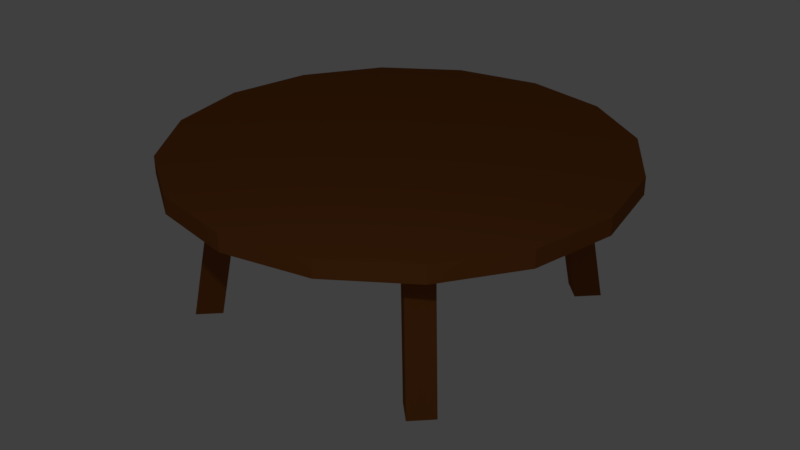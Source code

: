 # Source: table.blend  (saved by Blender 2.79.0; exported with 4.5.12 LTS)
import bpy
from mathutils import Matrix  # noqa: F401  (used for matrix-valued properties, if any)

bpy.ops.wm.read_factory_settings(use_empty=True)
scene = bpy.context.scene
scene.name = 'Scene'

# ---- collections
col_collection_1 = bpy.data.collections.new('Collection 1'); scene.collection.children.link(col_collection_1)

# ---- materials (node trees are filled in below, after node groups)
mat_wood_001 = bpy.data.materials.new('wood.001')
mat_wood_001.alpha_threshold = 0.0
mat_wood_001.use_transparent_shadow = False
mat_wood_001.diffuse_color = (0.2738, 0.08886, 0.02021, 1.0)
mat_wood_001.roughness = 0.5

# ---- material node trees

# ---- world
world_world = bpy.data.worlds.new('World'); scene.world = world_world
world_world.color = (0.05088, 0.05088, 0.05088)
world_world.use_sun_shadow = False
world_world.sun_shadow_jitter_overblur = 0.0
world_world.cycles.sampling_method = 'MANUAL'

# ---- lights
light_lamp = bpy.data.lights.new('Lamp', 'POINT')
light_lamp.transmission_factor = 0.0
light_lamp.cutoff_distance = 30.0
light_lamp.energy = 100.0
light_lamp.shadow_buffer_clip_start = 1.001
light_lamp.shadow_soft_size = 0.1
light_lamp.shadow_maximum_resolution = 0.006
light_lamp.use_absolute_resolution = True

# ---- meshes
me_cylinder_001 = bpy.data.meshes.new('Cylinder.001')
me_cylinder_001.from_pydata([(2.207, -0.9143, 1.541), (2.207, -0.9143, 1.724), (1.689, -1.689, 1.541), (1.689, -1.689, 1.724), (0.9143, -2.207, 1.541), (0.9143, -2.207, 1.724), (1.4, -1.2, 0.0), (1.2, -1.0, 1.541), (1.6, -1.4, 0.0), (1.4, -1.2, 1.541), (1.4, -1.6, 0.0), (1.2, -1.4, 1.541), (1.2, -1.4, 0.0), (1.0, -1.2, 1.541), (0.0, -2.389, 1.724), (0.0, -2.389, 1.541), (-2.207, -0.9143, 1.541), (-2.207, -0.9143, 1.724), (-1.689, -1.689, 1.541), (-1.689, -1.689, 1.724), (-0.9143, -2.207, 1.541), (-0.9143, -2.207, 1.724), (0.0, -2.389, 1.541), (0.0, -2.389, 1.724), (-1.4, -1.2, 0.0), (-1.2, -1.0, 1.541), (-1.6, -1.4, 0.0), (-1.4, -1.2, 1.541), (-1.4, -1.6, 0.0), (-1.2, -1.4, 1.541), (-1.2, -1.4, 0.0), (-1.0, -1.2, 1.541), (2.389, -4.47e-08, 1.541), (2.389, -4.47e-08, 1.724), (2.207, 0.9143, 1.541), (2.207, 0.9143, 1.724), (1.689, 1.689, 1.541), (1.689, 1.689, 1.724), (0.9143, 2.207, 1.541), (0.9143, 2.207, 1.724), (1.4, 1.2, 0.0), (1.2, 1.0, 1.541), (1.6, 1.4, 0.0), (1.4, 1.2, 1.541), (1.4, 1.6, 0.0), (1.2, 1.4, 1.541), (1.2, 1.4, 0.0), (1.0, 1.2, 1.541), (0.0, -4.47e-08, 1.541), (0.0, 2.389, 1.724), (0.0, 2.389, 1.541), (-2.389, -4.47e-08, 1.541), (-2.389, -4.47e-08, 1.724), (-2.207, 0.9143, 1.541), (-2.207, 0.9143, 1.724), (-1.689, 1.689, 1.541), (-1.689, 1.689, 1.724), (-0.9143, 2.207, 1.541), (-0.9143, 2.207, 1.724), (0.0, 2.389, 1.541), (0.0, 2.389, 1.724), (0.0, -4.47e-08, 1.541), (0.0, -4.47e-08, 1.724), (-1.4, 1.2, 0.0), (-1.2, 1.0, 1.541), (-1.6, 1.4, 0.0), (-1.4, 1.2, 1.541), (-1.4, 1.6, 0.0), (-1.2, 1.4, 1.541), (-1.2, 1.4, 0.0), (-1.0, 1.2, 1.541)], [], [(32, 33, 1, 0), (0, 1, 3, 2), (2, 3, 5, 4), (4, 5, 23, 22), (1, 33, 62, 23, 5, 3), (22, 48, 61, 32, 0, 2, 4), (6, 7, 9, 8), (8, 9, 11, 10), (10, 11, 13, 12), (12, 13, 7, 6), (6, 8, 10, 12), (22, 15, 14, 23), (51, 16, 17, 52), (16, 18, 19, 17), (18, 20, 21, 19), (20, 22, 23, 21), (17, 19, 21, 23, 62, 52), (22, 20, 18, 16, 51, 61, 48), (24, 26, 27, 25), (26, 28, 29, 27), (28, 30, 31, 29), (30, 24, 25, 31), (24, 30, 28, 26), (32, 34, 35, 33), (34, 36, 37, 35), (36, 38, 39, 37), (38, 59, 60, 39), (35, 37, 39, 60, 62, 33), (59, 38, 36, 34, 32, 61, 48), (40, 42, 43, 41), (42, 44, 45, 43), (44, 46, 47, 45), (46, 40, 41, 47), (40, 46, 44, 42), (59, 60, 49, 50), (51, 52, 54, 53), (53, 54, 56, 55), (55, 56, 58, 57), (57, 58, 60, 59), (54, 52, 62, 60, 58, 56), (59, 48, 61, 51, 53, 55, 57), (63, 64, 66, 65), (65, 66, 68, 67), (67, 68, 70, 69), (69, 70, 64, 63), (63, 65, 67, 69)])
me_cylinder_001.materials.append(mat_wood_001)
me_cylinder_001.use_remesh_preserve_volume = False
me_cylinder_001.use_remesh_preserve_attributes = False
me_cylinder_001.use_mirror_vertex_groups = False
me_cylinder_001.update()

# ---- objects
ob_table = bpy.data.objects.new('Table', me_cylinder_001)
ob_lamp = bpy.data.objects.new('Lamp', light_lamp)

# ---- transforms, parenting, visibility, modifiers, constraints
ob_table.location = (0.0, 4.47e-08, 0.0)
ob_table.lineart.crease_threshold = 0.0
ob_lamp.location = (4.076, -5.944, 5.904)
ob_lamp.rotation_euler = (0.6503, 0.05522, 1.866)
ob_lamp.lock_rotations_4d = False
ob_lamp.empty_display_type = 'ARROWS'
ob_lamp.color = (0.0, 0.0, 0.0, 0.0)
ob_lamp.lineart.crease_threshold = 0.0

# ---- collection membership
col_collection_1.objects.link(ob_table)
col_collection_1.objects.link(ob_lamp)

# ---- scene / render settings (as saved in the file)
scene.frame_start = 1; scene.frame_end = 250; scene.frame_set(1)
scene.render.engine = 'BLENDER_EEVEE_NEXT'
scene.render.resolution_percentage = 50
scene.render.dither_intensity = 0.0
scene.cycles.use_denoising = False
scene.cycles.samples = 128
scene.cycles.sampling_pattern = 'TABULATED_SOBOL'
scene.cycles.use_adaptive_sampling = False
scene.cycles.use_light_tree = False
scene.cycles.blur_glossy = 0.0
scene.cycles.sample_clamp_indirect = 0.0
scene.view_settings.view_transform = 'Standard'
bpy.context.view_layer.update()

# ---- added for rendering (the .blend has no active camera): camera
cam_auto = bpy.data.cameras.new('AutoCamera')
cam_auto.lens = 50.0
cam_auto.sensor_width = 36.0
cam_auto.clip_end = 1000.0
ob_auto_camera = bpy.data.objects.new('AutoCamera', cam_auto)
scene.collection.objects.link(ob_auto_camera)
ob_auto_camera.location = (6.45228, -7.74274, 6.02377)
ob_auto_camera.rotation_euler = (1.09748, -7.21219e-08, 0.694738)
scene.camera = ob_auto_camera
bpy.context.view_layer.update()
